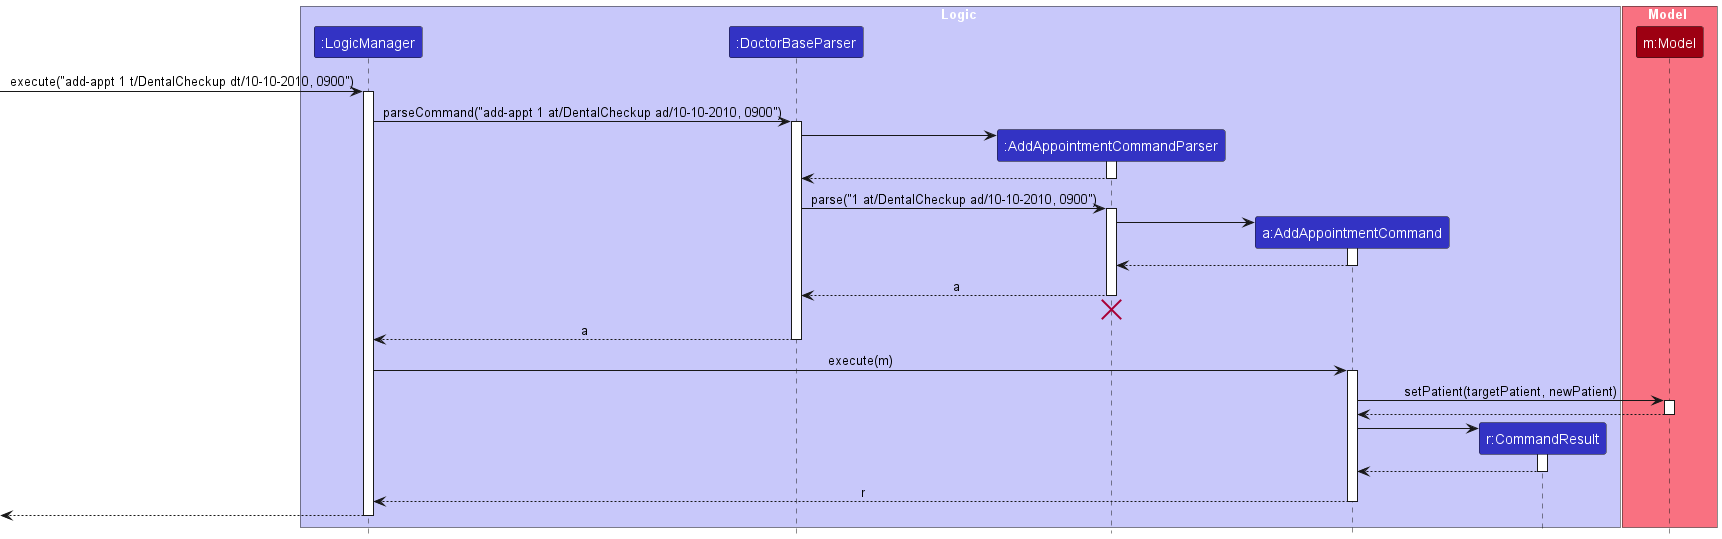

The diagram above was rendered by PlantUML. Its source (embedded in the PNG):
@startuml
!include style.puml
skinparam ArrowFontStyle plain

box Logic LOGIC_COLOR_T1
participant ":LogicManager" as LogicManager LOGIC_COLOR
participant ":DoctorBaseParser" as DoctorBaseParser LOGIC_COLOR
participant ":AddAppointmentCommandParser" as AddAppointmentCommandParser LOGIC_COLOR
participant "a:AddAppointmentCommand" as AddAppointmentCommand LOGIC_COLOR
participant "r:CommandResult" as CommandResult LOGIC_COLOR
end box

box Model MODEL_COLOR_T1
participant "m:Model" as Model MODEL_COLOR
end box

-> LogicManager : execute("add-appt 1 t/DentalCheckup dt/10-10-2010, 0900")
activate LogicManager

LogicManager -> DoctorBaseParser : parseCommand("add-appt 1 at/DentalCheckup ad/10-10-2010, 0900")
activate DoctorBaseParser

create AddAppointmentCommandParser
DoctorBaseParser -> AddAppointmentCommandParser
activate AddAppointmentCommandParser

AddAppointmentCommandParser --> DoctorBaseParser
deactivate AddAppointmentCommandParser

DoctorBaseParser -> AddAppointmentCommandParser : parse("1 at/DentalCheckup ad/10-10-2010, 0900")
activate AddAppointmentCommandParser

create AddAppointmentCommand
AddAppointmentCommandParser -> AddAppointmentCommand
activate AddAppointmentCommand

AddAppointmentCommand --> AddAppointmentCommandParser :
deactivate AddAppointmentCommand

AddAppointmentCommandParser --> DoctorBaseParser : a
deactivate AddAppointmentCommandParser

AddAppointmentCommandParser -[hidden]-> DoctorBaseParser
destroy AddAppointmentCommandParser

DoctorBaseParser --> LogicManager : a
deactivate DoctorBaseParser

LogicManager -> AddAppointmentCommand : execute(m)
activate AddAppointmentCommand

AddAppointmentCommand -> Model : setPatient(targetPatient, newPatient)
activate Model
Model --> AddAppointmentCommand
deactivate Model

create CommandResult
AddAppointmentCommand -> CommandResult
activate CommandResult

CommandResult --> AddAppointmentCommand
deactivate CommandResult

AddAppointmentCommand --> LogicManager : r
deactivate AddAppointmentCommand

<-- LogicManager
deactivate LogicManager
@enduml